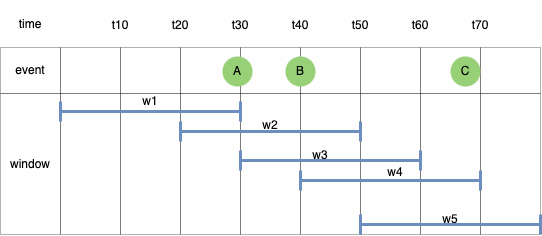

The diagram above was exported from draw.io. Its source (the exported page's mxGraphModel, read from the mxfile embedded in the PNG):
<mxGraphModel dx="524" dy="997" grid="1" gridSize="10" guides="1" tooltips="1" connect="1" arrows="1" fold="1" page="1" pageScale="1" pageWidth="1169" pageHeight="827" math="0" shadow="0">
  <root>
    <mxCell id="0" />
    <mxCell id="1" parent="0" />
    <mxCell id="qYvuUMzlHFwhiG2a9g9f-66" value="" style="childLayout=tableLayout;recursiveResize=0;shadow=0;fillColor=#f5f5f5;strokeColor=none;opacity=10;fontColor=#333333;" parent="1" vertex="1">
      <mxGeometry x="190" y="360" width="540" height="234" as="geometry" />
    </mxCell>
    <mxCell id="qYvuUMzlHFwhiG2a9g9f-67" value="" style="shape=tableRow;horizontal=0;startSize=0;swimlaneHead=0;swimlaneBody=0;top=0;left=0;bottom=0;right=0;dropTarget=0;collapsible=0;recursiveResize=0;expand=0;fontStyle=0;fillColor=none;strokeColor=inherit;opacity=0;" parent="qYvuUMzlHFwhiG2a9g9f-66" vertex="1">
      <mxGeometry width="540" height="47" as="geometry" />
    </mxCell>
    <mxCell id="qYvuUMzlHFwhiG2a9g9f-68" value="time" style="connectable=0;recursiveResize=0;strokeColor=inherit;fillColor=none;align=center;whiteSpace=wrap;html=1;opacity=30;" parent="qYvuUMzlHFwhiG2a9g9f-67" vertex="1">
      <mxGeometry width="60" height="47" as="geometry">
        <mxRectangle width="60" height="47" as="alternateBounds" />
      </mxGeometry>
    </mxCell>
    <mxCell id="qYvuUMzlHFwhiG2a9g9f-69" value="" style="connectable=0;recursiveResize=0;strokeColor=inherit;fillColor=none;align=center;whiteSpace=wrap;html=1;opacity=30;" parent="qYvuUMzlHFwhiG2a9g9f-67" vertex="1">
      <mxGeometry x="60" width="60" height="47" as="geometry">
        <mxRectangle width="60" height="47" as="alternateBounds" />
      </mxGeometry>
    </mxCell>
    <mxCell id="qYvuUMzlHFwhiG2a9g9f-70" value="" style="connectable=0;recursiveResize=0;strokeColor=inherit;fillColor=none;align=center;whiteSpace=wrap;html=1;opacity=30;" parent="qYvuUMzlHFwhiG2a9g9f-67" vertex="1">
      <mxGeometry x="120" width="60" height="47" as="geometry">
        <mxRectangle width="60" height="47" as="alternateBounds" />
      </mxGeometry>
    </mxCell>
    <mxCell id="qYvuUMzlHFwhiG2a9g9f-79" style="connectable=0;recursiveResize=0;strokeColor=inherit;fillColor=none;align=center;whiteSpace=wrap;html=1;opacity=30;" parent="qYvuUMzlHFwhiG2a9g9f-67" vertex="1">
      <mxGeometry x="180" width="60" height="47" as="geometry">
        <mxRectangle width="60" height="47" as="alternateBounds" />
      </mxGeometry>
    </mxCell>
    <mxCell id="qYvuUMzlHFwhiG2a9g9f-82" style="connectable=0;recursiveResize=0;strokeColor=inherit;fillColor=none;align=center;whiteSpace=wrap;html=1;opacity=30;" parent="qYvuUMzlHFwhiG2a9g9f-67" vertex="1">
      <mxGeometry x="240" width="60" height="47" as="geometry">
        <mxRectangle width="60" height="47" as="alternateBounds" />
      </mxGeometry>
    </mxCell>
    <mxCell id="qYvuUMzlHFwhiG2a9g9f-85" style="connectable=0;recursiveResize=0;strokeColor=inherit;fillColor=none;align=center;whiteSpace=wrap;html=1;opacity=30;" parent="qYvuUMzlHFwhiG2a9g9f-67" vertex="1">
      <mxGeometry x="300" width="60" height="47" as="geometry">
        <mxRectangle width="60" height="47" as="alternateBounds" />
      </mxGeometry>
    </mxCell>
    <mxCell id="qYvuUMzlHFwhiG2a9g9f-88" style="connectable=0;recursiveResize=0;strokeColor=inherit;fillColor=none;align=center;whiteSpace=wrap;html=1;opacity=30;" parent="qYvuUMzlHFwhiG2a9g9f-67" vertex="1">
      <mxGeometry x="360" width="60" height="47" as="geometry">
        <mxRectangle width="60" height="47" as="alternateBounds" />
      </mxGeometry>
    </mxCell>
    <mxCell id="qYvuUMzlHFwhiG2a9g9f-91" style="connectable=0;recursiveResize=0;strokeColor=inherit;fillColor=none;align=center;whiteSpace=wrap;html=1;opacity=30;" parent="qYvuUMzlHFwhiG2a9g9f-67" vertex="1">
      <mxGeometry x="420" width="60" height="47" as="geometry">
        <mxRectangle width="60" height="47" as="alternateBounds" />
      </mxGeometry>
    </mxCell>
    <mxCell id="qYvuUMzlHFwhiG2a9g9f-134" style="connectable=0;recursiveResize=0;strokeColor=inherit;fillColor=none;align=center;whiteSpace=wrap;html=1;opacity=30;" parent="qYvuUMzlHFwhiG2a9g9f-67" vertex="1">
      <mxGeometry x="480" width="60" height="47" as="geometry">
        <mxRectangle width="60" height="47" as="alternateBounds" />
      </mxGeometry>
    </mxCell>
    <mxCell id="qYvuUMzlHFwhiG2a9g9f-71" style="shape=tableRow;horizontal=0;startSize=0;swimlaneHead=0;swimlaneBody=0;top=0;left=0;bottom=0;right=0;dropTarget=0;collapsible=0;recursiveResize=0;expand=0;fontStyle=0;fillColor=none;strokeColor=default;opacity=30;" parent="qYvuUMzlHFwhiG2a9g9f-66" vertex="1">
      <mxGeometry y="47" width="540" height="46" as="geometry" />
    </mxCell>
    <mxCell id="qYvuUMzlHFwhiG2a9g9f-72" value="event" style="connectable=0;recursiveResize=0;strokeColor=inherit;fillColor=none;align=center;whiteSpace=wrap;html=1;opacity=30;" parent="qYvuUMzlHFwhiG2a9g9f-71" vertex="1">
      <mxGeometry width="60" height="46" as="geometry">
        <mxRectangle width="60" height="46" as="alternateBounds" />
      </mxGeometry>
    </mxCell>
    <mxCell id="qYvuUMzlHFwhiG2a9g9f-73" value="" style="connectable=0;recursiveResize=0;strokeColor=default;fillColor=none;align=center;whiteSpace=wrap;html=1;opacity=30;" parent="qYvuUMzlHFwhiG2a9g9f-71" vertex="1">
      <mxGeometry x="60" width="60" height="46" as="geometry">
        <mxRectangle width="60" height="46" as="alternateBounds" />
      </mxGeometry>
    </mxCell>
    <mxCell id="qYvuUMzlHFwhiG2a9g9f-74" value="" style="connectable=0;recursiveResize=0;strokeColor=default;fillColor=none;align=center;whiteSpace=wrap;html=1;opacity=30;" parent="qYvuUMzlHFwhiG2a9g9f-71" vertex="1">
      <mxGeometry x="120" width="60" height="46" as="geometry">
        <mxRectangle width="60" height="46" as="alternateBounds" />
      </mxGeometry>
    </mxCell>
    <mxCell id="qYvuUMzlHFwhiG2a9g9f-80" style="connectable=0;recursiveResize=0;strokeColor=default;fillColor=none;align=center;whiteSpace=wrap;html=1;opacity=30;" parent="qYvuUMzlHFwhiG2a9g9f-71" vertex="1">
      <mxGeometry x="180" width="60" height="46" as="geometry">
        <mxRectangle width="60" height="46" as="alternateBounds" />
      </mxGeometry>
    </mxCell>
    <mxCell id="qYvuUMzlHFwhiG2a9g9f-83" style="connectable=0;recursiveResize=0;strokeColor=default;fillColor=none;align=center;whiteSpace=wrap;html=1;opacity=30;" parent="qYvuUMzlHFwhiG2a9g9f-71" vertex="1">
      <mxGeometry x="240" width="60" height="46" as="geometry">
        <mxRectangle width="60" height="46" as="alternateBounds" />
      </mxGeometry>
    </mxCell>
    <mxCell id="qYvuUMzlHFwhiG2a9g9f-86" style="connectable=0;recursiveResize=0;strokeColor=default;fillColor=none;align=center;whiteSpace=wrap;html=1;opacity=30;" parent="qYvuUMzlHFwhiG2a9g9f-71" vertex="1">
      <mxGeometry x="300" width="60" height="46" as="geometry">
        <mxRectangle width="60" height="46" as="alternateBounds" />
      </mxGeometry>
    </mxCell>
    <mxCell id="qYvuUMzlHFwhiG2a9g9f-89" style="connectable=0;recursiveResize=0;strokeColor=default;fillColor=none;align=center;whiteSpace=wrap;html=1;opacity=30;" parent="qYvuUMzlHFwhiG2a9g9f-71" vertex="1">
      <mxGeometry x="360" width="60" height="46" as="geometry">
        <mxRectangle width="60" height="46" as="alternateBounds" />
      </mxGeometry>
    </mxCell>
    <mxCell id="qYvuUMzlHFwhiG2a9g9f-92" style="connectable=0;recursiveResize=0;strokeColor=default;fillColor=none;align=center;whiteSpace=wrap;html=1;opacity=30;" parent="qYvuUMzlHFwhiG2a9g9f-71" vertex="1">
      <mxGeometry x="420" width="60" height="46" as="geometry">
        <mxRectangle width="60" height="46" as="alternateBounds" />
      </mxGeometry>
    </mxCell>
    <mxCell id="qYvuUMzlHFwhiG2a9g9f-135" style="connectable=0;recursiveResize=0;strokeColor=default;fillColor=none;align=center;whiteSpace=wrap;html=1;opacity=30;" parent="qYvuUMzlHFwhiG2a9g9f-71" vertex="1">
      <mxGeometry x="480" width="60" height="46" as="geometry">
        <mxRectangle width="60" height="46" as="alternateBounds" />
      </mxGeometry>
    </mxCell>
    <mxCell id="qYvuUMzlHFwhiG2a9g9f-75" style="shape=tableRow;horizontal=0;startSize=0;swimlaneHead=0;swimlaneBody=0;top=0;left=0;bottom=0;right=0;dropTarget=0;collapsible=0;recursiveResize=0;expand=0;fontStyle=0;fillColor=none;strokeColor=default;opacity=30;" parent="qYvuUMzlHFwhiG2a9g9f-66" vertex="1">
      <mxGeometry y="93" width="540" height="47" as="geometry" />
    </mxCell>
    <mxCell id="qYvuUMzlHFwhiG2a9g9f-76" value="window" style="connectable=0;recursiveResize=0;strokeColor=inherit;fillColor=none;align=center;whiteSpace=wrap;html=1;opacity=30;rowspan=3;colspan=1;" parent="qYvuUMzlHFwhiG2a9g9f-75" vertex="1">
      <mxGeometry width="60" height="141" as="geometry">
        <mxRectangle width="60" height="47" as="alternateBounds" />
      </mxGeometry>
    </mxCell>
    <mxCell id="qYvuUMzlHFwhiG2a9g9f-77" value="" style="connectable=0;recursiveResize=0;strokeColor=default;fillColor=none;align=center;whiteSpace=wrap;html=1;opacity=30;rowspan=3;colspan=1;" parent="qYvuUMzlHFwhiG2a9g9f-75" vertex="1">
      <mxGeometry x="60" width="60" height="141" as="geometry">
        <mxRectangle width="60" height="47" as="alternateBounds" />
      </mxGeometry>
    </mxCell>
    <mxCell id="qYvuUMzlHFwhiG2a9g9f-78" value="" style="connectable=0;recursiveResize=0;strokeColor=default;fillColor=none;align=center;whiteSpace=wrap;html=1;opacity=30;rowspan=3;colspan=1;" parent="qYvuUMzlHFwhiG2a9g9f-75" vertex="1">
      <mxGeometry x="120" width="60" height="141" as="geometry">
        <mxRectangle width="60" height="47" as="alternateBounds" />
      </mxGeometry>
    </mxCell>
    <mxCell id="qYvuUMzlHFwhiG2a9g9f-81" style="connectable=0;recursiveResize=0;strokeColor=default;fillColor=none;align=center;whiteSpace=wrap;html=1;opacity=30;rowspan=3;colspan=1;" parent="qYvuUMzlHFwhiG2a9g9f-75" vertex="1">
      <mxGeometry x="180" width="60" height="141" as="geometry">
        <mxRectangle width="60" height="47" as="alternateBounds" />
      </mxGeometry>
    </mxCell>
    <mxCell id="qYvuUMzlHFwhiG2a9g9f-84" style="connectable=0;recursiveResize=0;strokeColor=default;fillColor=none;align=center;whiteSpace=wrap;html=1;opacity=30;rowspan=3;colspan=1;" parent="qYvuUMzlHFwhiG2a9g9f-75" vertex="1">
      <mxGeometry x="240" width="60" height="141" as="geometry">
        <mxRectangle width="60" height="47" as="alternateBounds" />
      </mxGeometry>
    </mxCell>
    <mxCell id="qYvuUMzlHFwhiG2a9g9f-87" style="connectable=0;recursiveResize=0;strokeColor=default;fillColor=none;align=center;whiteSpace=wrap;html=1;opacity=30;rowspan=3;colspan=1;" parent="qYvuUMzlHFwhiG2a9g9f-75" vertex="1">
      <mxGeometry x="300" width="60" height="141" as="geometry">
        <mxRectangle width="60" height="47" as="alternateBounds" />
      </mxGeometry>
    </mxCell>
    <mxCell id="qYvuUMzlHFwhiG2a9g9f-90" style="connectable=0;recursiveResize=0;strokeColor=default;fillColor=none;align=center;whiteSpace=wrap;html=1;opacity=30;rowspan=3;colspan=1;" parent="qYvuUMzlHFwhiG2a9g9f-75" vertex="1">
      <mxGeometry x="360" width="60" height="141" as="geometry">
        <mxRectangle width="60" height="47" as="alternateBounds" />
      </mxGeometry>
    </mxCell>
    <mxCell id="qYvuUMzlHFwhiG2a9g9f-93" style="connectable=0;recursiveResize=0;strokeColor=default;fillColor=none;align=center;whiteSpace=wrap;html=1;opacity=30;rowspan=3;colspan=1;" parent="qYvuUMzlHFwhiG2a9g9f-75" vertex="1">
      <mxGeometry x="420" width="60" height="141" as="geometry">
        <mxRectangle width="60" height="47" as="alternateBounds" />
      </mxGeometry>
    </mxCell>
    <mxCell id="qYvuUMzlHFwhiG2a9g9f-136" style="connectable=0;recursiveResize=0;strokeColor=default;fillColor=none;align=center;whiteSpace=wrap;html=1;opacity=30;rowspan=3;colspan=1;" parent="qYvuUMzlHFwhiG2a9g9f-75" vertex="1">
      <mxGeometry x="480" width="60" height="141" as="geometry">
        <mxRectangle width="60" height="47" as="alternateBounds" />
      </mxGeometry>
    </mxCell>
    <mxCell id="qYvuUMzlHFwhiG2a9g9f-111" style="shape=tableRow;horizontal=0;startSize=0;swimlaneHead=0;swimlaneBody=0;top=0;left=0;bottom=0;right=0;dropTarget=0;collapsible=0;recursiveResize=0;expand=0;fontStyle=0;fillColor=none;strokeColor=default;opacity=30;" parent="qYvuUMzlHFwhiG2a9g9f-66" vertex="1">
      <mxGeometry y="140" width="540" height="47" as="geometry" />
    </mxCell>
    <mxCell id="qYvuUMzlHFwhiG2a9g9f-124" style="shape=tableRow;horizontal=0;startSize=0;swimlaneHead=0;swimlaneBody=0;top=0;left=0;bottom=0;right=0;dropTarget=0;collapsible=0;recursiveResize=0;expand=0;fontStyle=0;fillColor=none;strokeColor=default;opacity=30;" parent="qYvuUMzlHFwhiG2a9g9f-66" vertex="1">
      <mxGeometry y="187" width="540" height="47" as="geometry" />
    </mxCell>
    <mxCell id="qYvuUMzlHFwhiG2a9g9f-97" value="t10" style="text;html=1;align=center;verticalAlign=middle;whiteSpace=wrap;rounded=0;opacity=30;strokeColor=none;" parent="1" vertex="1">
      <mxGeometry x="280" y="370" width="60" height="30" as="geometry" />
    </mxCell>
    <mxCell id="qYvuUMzlHFwhiG2a9g9f-98" value="t20" style="text;html=1;align=center;verticalAlign=middle;whiteSpace=wrap;rounded=0;opacity=30;strokeColor=none;" parent="1" vertex="1">
      <mxGeometry x="340" y="370" width="60" height="30" as="geometry" />
    </mxCell>
    <mxCell id="qYvuUMzlHFwhiG2a9g9f-99" value="t30" style="text;html=1;align=center;verticalAlign=middle;whiteSpace=wrap;rounded=0;opacity=30;strokeColor=none;" parent="1" vertex="1">
      <mxGeometry x="400" y="370" width="60" height="30" as="geometry" />
    </mxCell>
    <mxCell id="qYvuUMzlHFwhiG2a9g9f-100" value="t40" style="text;html=1;align=center;verticalAlign=middle;whiteSpace=wrap;rounded=0;opacity=30;strokeColor=none;" parent="1" vertex="1">
      <mxGeometry x="460" y="370" width="60" height="30" as="geometry" />
    </mxCell>
    <mxCell id="qYvuUMzlHFwhiG2a9g9f-101" value="t50" style="text;html=1;align=center;verticalAlign=middle;whiteSpace=wrap;rounded=0;opacity=30;strokeColor=none;" parent="1" vertex="1">
      <mxGeometry x="520" y="370" width="60" height="30" as="geometry" />
    </mxCell>
    <mxCell id="qYvuUMzlHFwhiG2a9g9f-102" value="t60" style="text;html=1;align=center;verticalAlign=middle;whiteSpace=wrap;rounded=0;opacity=30;strokeColor=none;" parent="1" vertex="1">
      <mxGeometry x="580" y="370" width="60" height="30" as="geometry" />
    </mxCell>
    <mxCell id="qYvuUMzlHFwhiG2a9g9f-104" value="A" style="ellipse;whiteSpace=wrap;html=1;fillColor=#97D077;strokeColor=none;" parent="1" vertex="1">
      <mxGeometry x="412" y="416" width="30" height="30" as="geometry" />
    </mxCell>
    <mxCell id="qYvuUMzlHFwhiG2a9g9f-105" value="B" style="ellipse;whiteSpace=wrap;html=1;fillColor=#97D077;strokeColor=none;" parent="1" vertex="1">
      <mxGeometry x="475" y="416" width="30" height="30" as="geometry" />
    </mxCell>
    <mxCell id="qYvuUMzlHFwhiG2a9g9f-106" value="C" style="ellipse;whiteSpace=wrap;html=1;fillColor=#97D077;strokeColor=none;" parent="1" vertex="1">
      <mxGeometry x="640" y="416" width="30" height="30" as="geometry" />
    </mxCell>
    <mxCell id="qYvuUMzlHFwhiG2a9g9f-107" value="" style="shape=crossbar;whiteSpace=wrap;html=1;rounded=1;strokeWidth=3;fillColor=#dae8fc;strokeColor=#6c8ebf;" parent="1" vertex="1">
      <mxGeometry x="250" y="461" width="180" height="20" as="geometry" />
    </mxCell>
    <mxCell id="qYvuUMzlHFwhiG2a9g9f-108" value="w1" style="text;html=1;align=center;verticalAlign=middle;whiteSpace=wrap;rounded=0;" parent="1" vertex="1">
      <mxGeometry x="310" y="446" width="60" height="30" as="geometry" />
    </mxCell>
    <mxCell id="qYvuUMzlHFwhiG2a9g9f-109" value="" style="shape=crossbar;whiteSpace=wrap;html=1;rounded=1;strokeWidth=3;fillColor=#dae8fc;strokeColor=#6c8ebf;" parent="1" vertex="1">
      <mxGeometry x="370" y="481" width="180" height="20" as="geometry" />
    </mxCell>
    <mxCell id="qYvuUMzlHFwhiG2a9g9f-110" value="w2" style="text;html=1;align=center;verticalAlign=middle;whiteSpace=wrap;rounded=0;" parent="1" vertex="1">
      <mxGeometry x="430" y="470" width="60" height="30" as="geometry" />
    </mxCell>
    <mxCell id="qYvuUMzlHFwhiG2a9g9f-120" value="" style="shape=crossbar;whiteSpace=wrap;html=1;rounded=1;strokeWidth=3;fillColor=#dae8fc;strokeColor=#6c8ebf;" parent="1" vertex="1">
      <mxGeometry x="430" y="510" width="180" height="20" as="geometry" />
    </mxCell>
    <mxCell id="qYvuUMzlHFwhiG2a9g9f-121" value="w3" style="text;html=1;align=center;verticalAlign=middle;whiteSpace=wrap;rounded=0;" parent="1" vertex="1">
      <mxGeometry x="480" y="500" width="60" height="30" as="geometry" />
    </mxCell>
    <mxCell id="qYvuUMzlHFwhiG2a9g9f-122" value="" style="shape=crossbar;whiteSpace=wrap;html=1;rounded=1;strokeWidth=3;fillColor=#dae8fc;strokeColor=#6c8ebf;" parent="1" vertex="1">
      <mxGeometry x="490" y="530" width="180" height="20" as="geometry" />
    </mxCell>
    <mxCell id="qYvuUMzlHFwhiG2a9g9f-123" value="w4" style="text;html=1;align=center;verticalAlign=middle;whiteSpace=wrap;rounded=0;" parent="1" vertex="1">
      <mxGeometry x="555" y="517" width="60" height="30" as="geometry" />
    </mxCell>
    <mxCell id="qYvuUMzlHFwhiG2a9g9f-133" value="" style="shape=crossbar;whiteSpace=wrap;html=1;rounded=1;strokeWidth=3;fillColor=#dae8fc;strokeColor=#6c8ebf;" parent="1" vertex="1">
      <mxGeometry x="550" y="574" width="180" height="20" as="geometry" />
    </mxCell>
    <mxCell id="qYvuUMzlHFwhiG2a9g9f-144" value="w5" style="text;html=1;align=center;verticalAlign=middle;whiteSpace=wrap;rounded=0;" parent="1" vertex="1">
      <mxGeometry x="610" y="564" width="60" height="30" as="geometry" />
    </mxCell>
    <mxCell id="qYvuUMzlHFwhiG2a9g9f-145" value="t70" style="text;html=1;align=center;verticalAlign=middle;whiteSpace=wrap;rounded=0;opacity=30;strokeColor=none;" parent="1" vertex="1">
      <mxGeometry x="640" y="370" width="60" height="30" as="geometry" />
    </mxCell>
  </root>
</mxGraphModel>